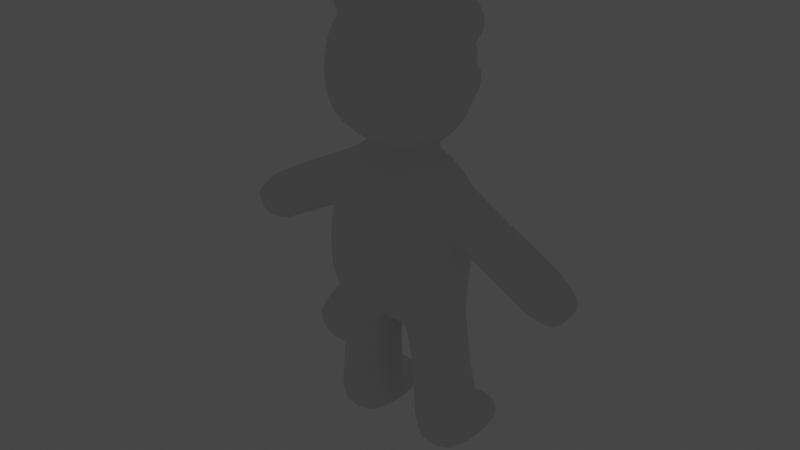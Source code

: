 # Source: bar_ver5.blend  (saved by Blender 3.4.6; exported with 4.5.12 LTS)
import bpy
from mathutils import Matrix  # noqa: F401  (used for matrix-valued properties, if any)

bpy.ops.wm.read_factory_settings(use_empty=True)
scene = bpy.context.scene
scene.name = '씬'

# ---- collections
col_collection = bpy.data.collections.new('Collection'); scene.collection.children.link(col_collection)

# ---- world
world_world = bpy.data.worlds.new('World'); scene.world = world_world
world_world.use_nodes = True; world_world.node_tree.nodes.clear()
_N = world_world.node_tree.nodes; _L = world_world.node_tree.links
n0 = _N.new('ShaderNodeOutputWorld'); n0.name = 'World Output'; n0.location = (300, 300)
n1 = _N.new('ShaderNodeBackground'); n1.name = 'Background'; n1.location = (10, 300)
n1.inputs[0].default_value = (0.05088, 0.05088, 0.05088, 1.0)
n2 = _N.new('ShaderNodeTexSky'); n2.name = '하늘 텍스처'; n2.location = (-190, 271)
_L.new(n1.outputs[0], n0.inputs[0])
n0.is_active_output = True
world_world.color = (0.05088, 0.05088, 0.05088)
world_world.use_sun_shadow = False
world_world.sun_shadow_jitter_overblur = 0.0

# ---- meshes
me_001 = bpy.data.meshes.new('큐브.001')
me_001.from_pydata([(-0.728, -1.018, -1.083), (-0.7173, -0.7742, 0.8688), (-0.7467, 0.7354, -1.041), (-0.7528, 0.6426, 0.8308), (-0.986, -0.9087, 0.1378), (-1.055, -0.09963, 1.222), (-0.9778, 0.6838, 0.07281), (0.0, 0.8258, -1.144), (0.0, 0.8361, 1.126), (0.0, -1.025, -1.303), (0.0, -1.012, 1.139), (0.0, -0.225, -1.54), (0.0, -1.312, 0.01536), (0.0, 1.119, -0.05203), (-1.336, -0.007409, -0.4068), (-0.8279, -0.8817, 2.001), (-0.8545, -0.8393, 3.538), (-0.6857, 0.6718, 1.989), (-0.8319, 0.597, 3.473), (-0.9928, -0.1063, 1.832), (-0.9708, -0.9789, 2.792), (-0.5488, 0.9653, 2.634), (0.0, 0.7916, 1.793), (0.0, 0.8003, 3.752), (0.0, -1.044, 1.853), (0.0, -1.016, 3.756), (0.0, -0.1118, 4.098), (0.0, -1.325, 2.865), (0.0, 1.073, 2.791), (-1.294, -0.08292, 2.762), (-0.5655, 1.208, 2.114), (-0.4693, 1.358, 2.521), (0.0, 1.264, 1.951), (0.0, 1.451, 2.6), (-0.2233, 1.621, 2.623), (-0.2193, 1.603, 2.451), (-0.2263, 1.487, 2.601), (-0.2214, 1.58, 2.354), (0.0, 1.465, 2.596), (0.0, 1.578, 2.328), (0.0, 1.629, 2.645), (0.0, 1.645, 2.407), (-0.3962, -1.38, -0.7375), (-0.4798, -1.157, -1.225), (-0.4053, -1.907, -1.042), (-0.4018, -1.68, -1.561), (0.0, -2.031, -1.018), (0.0, -1.736, -1.682), (0.0, -1.412, -0.4891), (0.0, -1.055, -1.384), (-3.121, -0.3201, -0.7956), (-3.401, -0.3201, -0.3599), (-3.121, 0.1458, -0.7956), (-3.401, 0.1458, -0.3599), (-1.246, -0.296, -4.054), (-1.357, 0.4952, -4.086), (-0.6168, -0.296, -4.11), (-0.5187, 0.4952, -4.16), (-1.166, 0.2393, 0.1852), (-1.289, 0.2938, 0.8193), (-1.172, -0.3773, 0.1847), (-1.271, -0.3864, 0.8547), (-2.507, 0.2235, -0.5392), (-2.881, -0.3978, 0.04175), (-2.881, 0.2235, 0.04175), (-2.507, -0.3978, -0.5392), (-1.193, -0.3947, -2.496), (-1.194, 0.3977, -2.488), (-0.3744, 0.3977, -2.562), (-0.3765, -0.3947, -2.57), (-0.8679, -0.5408, -3.534), (-0.4501, -0.3941, -3.567), (-0.2812, 0.01007, -3.569), (-0.3838, 0.5384, -3.531), (-1.242, 1.043, -3.998), (-0.6133, 1.043, -4.054), (-1.193, 1.031, -3.61), (-0.564, 1.031, -3.666), (-0.5701, 0.7802, 2.678), (-0.5701, 0.7802, 2.972), (-0.5701, 1.074, 2.678), (-0.5701, 1.074, 2.972), (-0.2762, 0.7802, 2.678), (-0.2762, 0.7802, 2.972), (-0.2762, 1.074, 2.678), (-0.2762, 1.074, 2.972), (-1.462, -0.2367, 3.738), (-1.462, 0.08582, 3.738), (-1.07, -0.2367, 4.125), (-1.07, 0.08581, 4.125), (-0.7145, -0.7083, -1.423), (-0.7865, -0.9257, 0.5907), (-1.067, 0.2975, 0.9643), (-0.8027, 0.7815, -0.812), (-0.3515, 0.8102, -1.186), (-0.4944, -0.8724, 1.025), (-0.7477, 0.6419, -1.338), (-1.009, -0.9327, -0.7459), (-1.007, -0.4371, 0.9737), (-0.8235, 0.7506, 0.529), (-0.5009, 0.7473, 1.01), (-0.4641, -1.048, -1.191), (0.0, -0.6372, 1.447), (0.0, 0.4274, 1.36), (-0.7244, -0.1157, 1.432), (0.0, -0.7131, -1.48), (0.0, 0.3738, -1.487), (0.0, -0.228, -1.537), (-0.5599, -1.29, -0.0474), (0.0, -1.296, -0.481), (0.0, -1.231, 0.6246), (-0.5836, 0.9587, -0.05806), (0.0, 1.044, -0.6732), (0.0, 0.9855, 0.5884), (-1.151, 0.3631, 0.1502), (-1.014, -0.5087, 0.1238), (-1.234, -0.03397, -1.321), (-0.9425, -0.5751, 1.885), (-0.9535, -0.9124, 3.24), (-0.938, 0.2442, 3.634), (-0.7004, 0.8101, 2.288), (-0.3952, 0.7758, 1.848), (-0.4979, -0.9782, 3.673), (-0.887, 0.3628, 1.891), (-0.9239, -0.9634, 2.325), (-0.9802, -0.3984, 3.652), (-0.8051, 0.7666, 3.131), (-0.5185, 0.7181, 3.642), (-0.5002, -0.9941, 1.898), (0.0, -0.6159, 4.009), (0.0, 0.3872, 4.001), (-0.5754, -0.08845, 3.947), (0.0, -0.6288, 1.558), (0.0, 0.4782, 1.522), (-0.5722, -0.1001, 1.568), (-0.526, -1.24, 2.837), (0.0, -1.268, 2.324), (0.0, -1.249, 3.361), (-0.295, 1.058, 2.755), (0.0, 1.024, 3.342), (-1.106, 0.4455, 2.743), (-1.246, -0.5545, 2.769), (-1.242, -0.1049, 2.266), (-1.28, -0.07019, 3.215), (-0.6689, 0.8326, 2.0), (-0.5252, 1.16, 2.579), (-0.5067, 1.403, 2.332), (-0.3458, 1.25, 1.997), (-0.2339, 1.401, 2.619), (0.0, 1.212, 2.747), (0.0, 1.015, 1.795), (0.0, 1.523, 2.227), (-0.4451, -1.408, -1.467), (-0.4449, -1.672, -0.8562), (0.0, -1.823, -0.6861), (0.0, -1.364, -1.625), (-3.114, -0.08715, -0.8571), (-3.272, -0.3664, -0.5839), (-3.456, -0.08715, -0.3259), (-3.272, 0.1921, -0.5839), (-2.726, 0.2102, -0.6729), (-3.084, -0.3845, -0.1168), (-1.339, 0.02523, -4.089), (-1.09, -0.3696, -1.619), (-1.492, 0.4939, -3.814), (-0.95, 0.4968, -4.215), (-0.3177, 0.4939, -3.918), (-0.536, 0.02523, -4.16), (-0.5044, -0.3784, -3.92), (-0.9365, -0.3606, -4.121), (-1.295, -0.03017, 1.065), (-1.302, -0.1257, -0.1087), (-1.263, -0.4842, 0.5236), (-1.266, 0.3679, 0.5271), (-3.084, 0.2102, -0.1168), (-2.726, -0.3845, -0.6729), (-2.683, 0.3273, -0.2424), (-2.437, -0.08715, -0.6482), (-2.951, -0.08715, 0.1507), (-2.683, -0.5016, -0.2424), (-1.07, 0.3582, -1.567), (-0.3094, 0.4585, -1.716), (-0.3028, -0.4588, -1.797), (-0.7848, -0.5426, -2.535), (-0.2233, 0.000281, -2.58), (-0.7838, 0.5454, -2.521), (-1.346, 0.0003361, -2.479), (-1.307, -0.3784, -3.849), (-0.8497, 0.6717, -3.372), (-1.342, 0.5381, -3.447), (-1.452, 0.01007, -3.465), (-1.285, -0.3941, -3.493), (-1.286, 1.07, -3.794), (-0.933, 1.078, -4.066), (-0.5195, 1.07, -3.862), (-0.8728, 1.063, -3.59), (-1.28, 0.8571, -3.559), (-1.337, 0.8626, -4.059), (-0.4644, 0.8571, -3.631), (-0.5341, 0.8626, -4.13), (-0.6023, 0.9271, 2.646), (-0.6023, 0.7479, 2.825), (-0.6023, 0.9271, 3.005), (-0.6023, 1.106, 2.825), (-0.4231, 1.106, 2.646), (-0.4231, 1.106, 3.005), (-0.2439, 1.106, 2.825), (-0.2439, 0.9271, 2.646), (-0.2439, 0.9271, 3.005), (-0.2439, 0.7479, 2.825), (-0.4231, 0.7479, 2.646), (-0.4231, 0.7479, 3.005), (-1.311, -0.272, 3.5), (-1.547, -0.07544, 3.739), (-1.311, 0.1212, 3.5), (-1.308, 0.1212, 3.975), (-0.8337, 0.1212, 3.972), (-1.07, -0.07544, 4.211), (-0.8337, -0.272, 3.972), (-1.341, -0.2553, 3.968), (-1.071, 0.5697, 0.565), (-0.481, -1.147, 0.6096), (-0.4803, -0.4091, 1.447), (-0.4508, 0.3649, 1.35), (-0.2709, -0.5568, -1.667), (-0.3151, 0.5629, -1.467), (-0.4196, -1.254, -0.7202), (-0.5033, 0.9914, -0.6984), (-0.5041, 0.8404, 0.5737), (-1.073, 0.3026, -1.253), (-1.059, -0.3599, -1.373), (-1.049, -0.5734, 0.5594), (-1.138, 0.1592, 3.308), (-0.5099, -1.175, 3.31), (-0.6712, -0.3206, 3.84), (-0.6249, 0.1659, 3.834), (-0.4764, -0.5183, 1.551), (-0.5054, 0.2725, 1.524), (-0.5141, -1.193, 2.327), (-0.4001, 0.9906, 3.229), (-1.037, 0.4291, 2.296), (-1.165, -0.5814, 2.288), (-1.199, -0.3162, 3.333), (-0.6831, 1.007, 2.31), (-0.2756, 1.212, 2.711), (-0.402, 1.01, 1.853), (-0.219, 1.494, 2.322), (-3.315, -0.08715, -0.6091), (-2.891, -0.4855, -0.3867), (-3.153, -0.08715, -0.01361), (-1.248, -0.01456, -1.588), (-0.7372, 0.5751, -1.614), (-0.07644, -0.1045, -1.761), (-0.7269, -0.6036, -1.65), (-0.9487, 0.01962, -4.209), (-2.891, 0.3112, -0.3867), (-2.661, -0.08715, -0.7789), (-1.481, 0.01437, -3.829), (-1.458, 0.8603, -3.8), (-0.3311, 0.01437, -3.931), (-0.9065, -0.5199, -3.892), (-0.9024, 1.139, -3.819), (-0.8602, 0.8688, -3.499), (-0.3502, 0.8603, -3.898), (-0.9472, 0.8683, -4.185), (-0.6699, 0.9271, 2.825), (-0.4231, 1.174, 2.825), (-0.1764, 0.9271, 2.825), (-0.4231, 0.6804, 2.825), (-0.4231, 0.9271, 2.579), (-0.4231, 0.9271, 3.072), (-1.401, -0.07544, 3.411), (-1.072, 0.1953, 3.736), (-0.7437, -0.07544, 4.061), (-1.072, -0.3462, 3.736), (-1.397, -0.07544, 4.065), (-2.296, 0.2235, 0.3489), (-1.927, -0.3978, -0.2321), (-1.927, 0.2235, -0.2321), (-2.296, -0.3978, 0.3489), (-1.857, -0.08715, -0.3411), (-2.111, 0.3274, 0.05879), (-2.403, -0.08715, 0.4586), (-2.111, -0.5017, 0.05879), (-2.164, 0.2235, 0.4156), (-2.033, 0.2235, 0.4826), (-1.677, -0.3978, -0.07898), (-1.801, -0.3978, -0.1559), (-1.801, 0.2235, -0.1558), (-1.677, 0.2235, -0.07875), (-2.168, -0.3978, 0.4215), (-2.043, -0.3978, 0.4952), (-1.598, -0.08715, -0.2039), (-1.727, -0.08715, -0.2724), (-1.852, 0.3281, 0.1992), (-1.981, 0.3277, 0.1288), (-2.276, -0.09063, 0.532), (-2.148, -0.09441, 0.6026), (-1.981, -0.502, 0.1286), (-1.853, -0.5024, 0.1987), (-1.152, -0.06632, 1.159), (-1.142, -0.3898, 0.8906), (-1.134, -0.5304, 0.556), (-1.09, -0.4454, 0.1531), (-1.333, -0.06306, -0.2634), (-1.159, 0.304, 0.1647), (-1.165, 0.473, 0.5444), (-1.161, 0.2993, 0.9062), (-2.626, 0.2167, -0.6073), (-2.991, -0.391, -0.03893), (-2.991, 0.2167, -0.03893), (-2.626, -0.391, -0.6073), (-2.796, -0.4934, -0.3158), (-3.061, -0.08715, 0.0671), (-2.796, 0.3191, -0.3158), (-2.558, -0.08715, -0.7147), (-1.208, -0.3948, -2.658), (-1.214, 0.408, -2.646), (-0.3788, 0.408, -2.721), (-0.3866, -0.3948, -2.732), (-0.7973, -0.5426, -2.697), (-0.2313, 0.001147, -2.74), (-0.7948, 0.5546, -2.67), (-1.363, 0.00119, -2.639), (-1.181, -0.3927, -2.382), (-1.176, 0.3966, -2.376), (-0.3654, 0.3936, -2.453), (-0.3689, -0.393, -2.457), (-1.333, 0.0002774, -2.365), (-0.7751, 0.5414, -2.409), (-0.2121, -0.0004725, -2.47), (-0.7766, -0.5401, -2.418), (-0.03972, -0.1638, -1.653), (-0.3122, 0.5086, -1.596), (-0.7423, 0.6072, -1.481), (-1.072, 0.3315, -1.416), (-1.241, -0.02388, -1.46), (-1.075, -0.3649, -1.501), (-0.721, -0.6539, -1.541), (-0.2875, -0.5059, -1.735), (-1.324, 0.5008, -3.352), (-1.356, 0.5856, -3.522), (-0.3839, 0.5008, -3.435), (-0.385, 0.5859, -3.608), (-0.4396, -0.3955, -3.46), (-0.4615, -0.3914, -3.654), (-1.291, -0.3914, -3.581), (-1.276, -0.3955, -3.386), (-1.441, 0.008896, -3.359), (-1.46, 0.01109, -3.554), (-0.8432, 0.6347, -3.29), (-0.8539, 0.7183, -3.424), (-0.2724, 0.008889, -3.462), (-0.2913, 0.01109, -3.657), (-0.8581, -0.5428, -3.427), (-0.8768, -0.5372, -3.622)], [], [(220, 92, 3, 99), (114, 220, 99, 6), (12, 110, 221, 108), (110, 10, 95, 221), (221, 95, 1, 91), (108, 221, 91, 4), (104, 5, 98, 222), (222, 98, 1, 95), (102, 222, 95, 10), (8, 100, 223, 103), (100, 3, 92, 223), (223, 92, 5, 104), (107, 11, 105, 224), (224, 105, 9, 101), (90, 224, 101, 0), (2, 94, 225, 96), (94, 7, 106, 225), (225, 106, 11, 107), (109, 12, 108, 226), (226, 108, 4, 97), (101, 226, 97, 0), (2, 93, 227, 94), (93, 6, 111, 227), (227, 111, 13, 112), (94, 227, 112, 7), (6, 99, 228, 111), (99, 3, 100, 228), (228, 100, 8, 113), (111, 228, 113, 13), (116, 14, 114, 229), (229, 114, 6, 93), (96, 229, 93, 2), (0, 97, 230, 90), (97, 4, 115, 230), (230, 115, 14, 116), (4, 91, 231, 115), (91, 1, 98, 231), (29, 143, 232, 140), (232, 119, 18, 126), (140, 232, 126, 21), (27, 137, 233, 135), (137, 25, 122, 233), (233, 122, 16, 118), (135, 233, 118, 20), (26, 131, 234, 129), (34, 36, 38, 40), (234, 125, 16, 122), (129, 234, 122, 25), (23, 127, 235, 130), (127, 18, 119, 235), (130, 235, 131, 26), (19, 134, 236, 117), (236, 132, 24, 128), (117, 236, 128, 15), (17, 121, 237, 123), (121, 22, 133, 237), (123, 237, 134, 19), (24, 136, 238, 128), (136, 27, 135, 238), (238, 135, 20, 124), (128, 238, 124, 15), (21, 126, 239, 138), (126, 18, 127, 239), (239, 127, 23, 139), (138, 239, 139, 28), (19, 142, 240, 123), (142, 29, 140, 240), (240, 140, 21, 120), (123, 240, 120, 17), (15, 124, 241, 117), (124, 20, 141, 241), (241, 141, 29, 142), (117, 241, 142, 19), (20, 118, 242, 141), (118, 16, 125, 242), (141, 242, 143, 29), (243, 145, 31, 146), (144, 243, 146, 30), (33, 148, 244, 149), (148, 31, 145, 244), (30, 147, 245, 144), (147, 32, 150, 245), (30, 146, 246, 147), (146, 31, 148, 246), (147, 246, 151, 32), (41, 39, 37, 35), (38, 36, 148, 33), (152, 153, 42, 43), (46, 44, 45, 47), (42, 153, 154, 48), (154, 153, 44, 46), (49, 155, 152, 43), (152, 155, 47, 45), (50, 157, 247, 156), (157, 51, 158, 247), (247, 158, 53, 159), (156, 247, 159, 52), (305, 114, 14, 304), (306, 220, 114, 305), (311, 312, 248, 175), (312, 309, 161, 248), (248, 161, 51, 157), (175, 248, 157, 50), (304, 14, 115, 303), (300, 5, 92, 307), (310, 174, 249, 313), (174, 53, 158, 249), (249, 158, 51, 161), (313, 249, 161, 309), (324, 163, 250, 328), (328, 250, 180, 325), (325, 180, 251, 329), (329, 251, 181, 326), (326, 181, 252, 330), (330, 252, 182, 327), (327, 182, 253, 331), (331, 253, 163, 324), (55, 165, 254, 162), (165, 57, 167, 254), (254, 167, 56, 169), (162, 254, 169, 54), (301, 98, 5, 300), (302, 231, 98, 301), (170, 297, 291, 61), (62, 176, 281, 278), (289, 58, 171, 292), (277, 280, 293, 287), (303, 115, 231, 302), (62, 278, 280, 177), (294, 285, 59, 173), (176, 64, 276, 281), (279, 283, 298, 290), (52, 159, 255, 160), (159, 53, 174, 255), (314, 310, 64, 176), (308, 314, 176, 62), (52, 160, 256, 156), (308, 62, 177, 315), (315, 177, 65, 311), (156, 256, 175, 50), (277, 283, 179, 65), (287, 298, 283, 277), (283, 279, 63, 179), (278, 281, 295, 288), (282, 178, 63, 279), (177, 280, 277, 65), (347, 316, 323, 348), (319, 69, 183, 320), (320, 183, 66, 316), (260, 355, 346, 187), (318, 68, 184, 321), (321, 184, 69, 319), (166, 343, 353, 259), (317, 67, 185, 322), (322, 185, 68, 318), (341, 351, 262, 196), (316, 66, 186, 323), (323, 186, 67, 317), (54, 187, 257, 162), (354, 320, 316, 347), (348, 323, 317, 340), (162, 257, 164, 55), (55, 164, 258, 197), (340, 317, 322, 350), (258, 196, 76, 192), (197, 258, 192, 74), (57, 166, 259, 167), (351, 343, 198, 262), (352, 321, 319, 344), (167, 259, 168, 56), (56, 168, 260, 169), (344, 319, 320, 354), (187, 346, 349, 257), (169, 260, 187, 54), (74, 192, 261, 193), (192, 76, 195, 261), (261, 195, 77, 194), (193, 261, 194, 75), (343, 166, 263, 198), (342, 318, 321, 352), (262, 198, 77, 195), (196, 262, 195, 76), (350, 322, 318, 342), (166, 57, 199, 263), (263, 199, 75, 194), (198, 263, 194, 77), (57, 165, 264, 199), (165, 55, 197, 264), (264, 197, 74, 193), (199, 264, 193, 75), (78, 201, 265, 200), (201, 79, 202, 265), (265, 202, 81, 203), (200, 265, 203, 80), (80, 203, 266, 204), (203, 81, 205, 266), (266, 205, 85, 206), (204, 266, 206, 84), (84, 206, 267, 207), (206, 85, 208, 267), (267, 208, 83, 209), (207, 267, 209, 82), (82, 209, 268, 210), (209, 83, 211, 268), (268, 211, 79, 201), (210, 268, 201, 78), (80, 204, 269, 200), (204, 84, 207, 269), (269, 207, 82, 210), (200, 269, 210, 78), (85, 205, 270, 208), (205, 81, 202, 270), (270, 202, 79, 211), (208, 270, 211, 83), (212, 86, 213, 271), (271, 213, 87, 214), (214, 87, 215, 272), (272, 215, 89, 216), (216, 89, 217, 273), (273, 217, 88, 218), (218, 88, 219, 274), (274, 219, 86, 212), (89, 215, 275, 217), (215, 87, 213, 275), (275, 213, 86, 219), (217, 275, 219, 88), (35, 37, 36, 34), (41, 35, 34, 40), (45, 44, 153, 152), (332, 333, 225, 107), (333, 334, 96, 225), (334, 335, 229, 96), (335, 336, 116, 229), (336, 337, 230, 116), (337, 338, 90, 230), (338, 339, 224, 90), (339, 332, 107, 224), (132, 236, 222, 102), (236, 134, 104, 222), (134, 237, 223, 104), (237, 133, 103, 223), (214, 272, 119, 232), (272, 216, 235, 119), (216, 273, 131, 235), (273, 218, 234, 131), (218, 274, 125, 234), (274, 212, 242, 125), (212, 271, 143, 242), (271, 214, 232, 143), (149, 244, 138, 28), (244, 145, 21, 138), (145, 243, 120, 21), (243, 144, 17, 120), (144, 245, 121, 17), (245, 150, 22, 121), (36, 37, 246, 148), (37, 39, 151, 246), (49, 43, 101, 9), (43, 42, 226, 101), (42, 48, 109, 226), (289, 294, 173, 58), (292, 171, 60, 286), (59, 285, 297, 170), (288, 293, 280, 278), (284, 295, 281, 276), (172, 61, 291, 299), (290, 296, 282, 279), (60, 172, 299, 286), (276, 64, 178, 282), (289, 292, 293, 288), (292, 286, 287, 293), (285, 294, 295, 284), (294, 289, 288, 295), (297, 285, 284, 296), (291, 297, 296, 290), (299, 291, 290, 298), (286, 299, 298, 287), (276, 282, 296, 284), (307, 92, 220, 306), (59, 307, 306, 173), (60, 303, 302, 172), (172, 302, 301, 61), (61, 301, 300, 170), (170, 300, 307, 59), (171, 304, 303, 60), (173, 306, 305, 58), (58, 305, 304, 171), (256, 315, 311, 175), (160, 308, 315, 256), (160, 255, 314, 308), (255, 174, 310, 314), (178, 313, 309, 63), (64, 310, 313, 178), (179, 63, 309, 312), (65, 179, 312, 311), (354, 347, 191, 70), (257, 349, 341, 164), (168, 345, 355, 260), (259, 353, 345, 168), (183, 331, 324, 66), (69, 327, 331, 183), (184, 330, 327, 69), (68, 326, 330, 184), (185, 329, 326, 68), (67, 325, 329, 185), (186, 328, 325, 67), (66, 324, 328, 186), (182, 252, 332, 339), (253, 182, 339, 338), (163, 253, 338, 337), (250, 163, 337, 336), (180, 250, 336, 335), (251, 180, 335, 334), (181, 251, 334, 333), (252, 181, 333, 332), (191, 190, 349, 346), (190, 189, 341, 349), (189, 188, 351, 341), (188, 73, 343, 351), (73, 72, 353, 343), (72, 71, 345, 353), (71, 70, 355, 345), (70, 191, 346, 355), (164, 341, 196, 258), (344, 354, 70, 71), (352, 344, 71, 72), (342, 352, 72, 73), (350, 342, 73, 188), (340, 350, 188, 189), (348, 340, 189, 190), (347, 348, 190, 191)])
me_001.polygons.foreach_set('use_smooth', [True] * 331)
_uv = me_001.uv_layers.new(name='UV 맵')
_uv.uv.foreach_set('vector', [0.5625, 0.1875, 0.625, 0.1875, 0.625, 0.25, 0.5625, 0.25, 0.5, 0.1875, 0.5625, 0.1875, 0.5625, 0.25, 0.5, 0.25, 0.5, 0.875, 0.5625, 0.875, 0.5625, 0.9375, 0.5, 0.9375, 0.5625, 0.875, 0.625, 0.875, 0.625, 0.9375, 0.5625, 0.9375, 0.5625, 0.9375, 0.625, 0.9375, 0.625, 1.0, 0.5625, 1.0, 0.5, 0.9375, 0.5625, 0.9375, 0.5625, 1.0, 0.5, 1.0, 0.8125, 0.625, 0.875, 0.625, 0.875, 0.6875, 0.8125, 0.6875, 0.8125, 0.6875, 0.875, 0.6875, 0.875, 0.75, 0.8125, 0.75, 0.75, 0.6875, 0.8125, 0.6875, 0.8125, 0.75, 0.75, 0.75, 0.75, 0.5, 0.8125, 0.5, 0.8125, 0.5625, 0.75, 0.5625, 0.8125, 0.5, 0.875, 0.5, 0.875, 0.5625, 0.8125, 0.5625, 0.8125, 0.5625, 0.875, 0.5625, 0.875, 0.625, 0.8125, 0.625, 0.2234, 0.6247, 0.25, 0.625, 0.25, 0.6875, 0.2236, 0.6889, 0.2236, 0.6889, 0.25, 0.6875, 0.25, 0.75, 0.2253, 0.7522, 0.1782, 0.6928, 0.2236, 0.6889, 0.2253, 0.7522, 0.1847, 0.7583, 0.1847, 0.4921, 0.2253, 0.498, 0.2236, 0.5608, 0.1782, 0.5559, 0.2253, 0.498, 0.25, 0.5, 0.25, 0.5625, 0.2236, 0.5608, 0.2236, 0.5608, 0.25, 0.5625, 0.25, 0.625, 0.2234, 0.6247, 0.4494, 0.875, 0.5, 0.875, 0.5, 0.9375, 0.4409, 0.9196, 0.4409, 0.9196, 0.5, 0.9375, 0.5, 1.0, 0.4214, 0.9687, 0.3797, 0.8984, 0.4409, 0.9196, 0.4214, 0.9687, 0.393, 0.9351, 0.393, 0.3149, 0.4214, 0.2813, 0.4375, 0.3343, 0.3797, 0.3516, 0.4214, 0.2813, 0.5, 0.25, 0.5, 0.3125, 0.4375, 0.3343, 0.4375, 0.3343, 0.5, 0.3125, 0.5, 0.375, 0.4375, 0.375, 0.3797, 0.3516, 0.4375, 0.3343, 0.4375, 0.375, 0.375, 0.375, 0.5, 0.25, 0.5625, 0.25, 0.5625, 0.3125, 0.5, 0.3125, 0.5625, 0.25, 0.625, 0.25, 0.625, 0.3125, 0.5625, 0.3125, 0.5625, 0.3125, 0.625, 0.3125, 0.625, 0.375, 0.5625, 0.375, 0.5, 0.3125, 0.5625, 0.3125, 0.5625, 0.375, 0.5, 0.375, 0.4039, 0.1256, 0.5, 0.125, 0.5, 0.1875, 0.3945, 0.2035, 0.3945, 0.2035, 0.5, 0.1875, 0.5, 0.25, 0.4214, 0.2813, 0.3363, 0.2223, 0.3945, 0.2035, 0.4214, 0.2813, 0.393, 0.3149, 0.3547, -0.04219, 0.4043, -0.01943, 0.3915, 0.04776, 0.3289, 0.03149, 0.4043, -0.01943, 0.5, 0.0, 0.5, 0.0625, 0.3915, 0.04776, 0.3915, 0.04776, 0.5, 0.0625, 0.5, 0.125, 0.4039, 0.1256, 0.5, 0.0, 0.5625, 0.0, 0.5625, 0.0625, 0.5, 0.0625, 0.5625, 0.0, 0.625, 0.0, 0.625, 0.0625, 0.5625, 0.0625, 0.5, 0.125, 0.5729, 0.125, 0.5768, 0.1765, 0.5, 0.194, 0.5768, 0.1765, 0.625, 0.1875, 0.625, 0.25, 0.5625, 0.2513, 0.5, 0.194, 0.5768, 0.1765, 0.5625, 0.2513, 0.5, 0.2634, 0.5, 0.875, 0.5625, 0.875, 0.5625, 0.9375, 0.5, 0.9375, 0.5625, 0.875, 0.625, 0.875, 0.625, 0.9375, 0.5625, 0.9375, 0.5625, 0.9375, 0.625, 0.9375, 0.625, 1.0, 0.5625, 1.0, 0.5, 0.9375, 0.5625, 0.9375, 0.5625, 1.0, 0.5, 1.0, 0.75, 0.625, 0.8202, 0.625, 0.8346, 0.6553, 0.75, 0.6875, 0.125, 0.75, 0.125, 0.5, 0.25, 0.5, 0.25, 0.75, 0.8346, 0.6553, 0.875, 0.6655, 0.875, 0.75, 0.8125, 0.75, 0.75, 0.6875, 0.8346, 0.6553, 0.8125, 0.75, 0.75, 0.75, 0.75, 0.5, 0.8125, 0.5, 0.8241, 0.5734, 0.75, 0.5625, 0.8125, 0.5, 0.875, 0.5, 0.875, 0.5625, 0.8241, 0.5734, 0.75, 0.5625, 0.8241, 0.5734, 0.8202, 0.625, 0.75, 0.625, 0.125, 0.625, 0.1875, 0.625, 0.1875, 0.6875, 0.125, 0.6875, 0.1875, 0.6875, 0.25, 0.6875, 0.25, 0.75, 0.1875, 0.75, 0.125, 0.6875, 0.1875, 0.6875, 0.1875, 0.75, 0.125, 0.75, 0.125, 0.5, 0.1875, 0.5, 0.1875, 0.5625, 0.125, 0.5625, 0.1875, 0.5, 0.25, 0.5, 0.25, 0.5625, 0.1875, 0.5625, 0.125, 0.5625, 0.1875, 0.5625, 0.1875, 0.625, 0.125, 0.625, 0.375, 0.875, 0.4375, 0.875, 0.4375, 0.9375, 0.375, 0.9375, 0.4375, 0.875, 0.5, 0.875, 0.5, 0.9375, 0.4375, 0.9375, 0.4375, 0.9375, 0.5, 0.9375, 0.5, 1.0, 0.4375, 1.0, 0.375, 0.9375, 0.4375, 0.9375, 0.4375, 1.0, 0.375, 1.0, 0.5, 0.2634, 0.5625, 0.2513, 0.5625, 0.3125, 0.5, 0.3125, 0.5625, 0.2513, 0.625, 0.25, 0.625, 0.3125, 0.5625, 0.3125, 0.5625, 0.3125, 0.625, 0.3125, 0.625, 0.375, 0.5625, 0.375, 0.5, 0.3125, 0.5625, 0.3125, 0.5625, 0.375, 0.5, 0.375, 0.375, 0.125, 0.4375, 0.125, 0.4375, 0.194, 0.375, 0.1875, 0.4375, 0.125, 0.5, 0.125, 0.5, 0.194, 0.4375, 0.194, 0.4375, 0.194, 0.5, 0.194, 0.5, 0.2634, 0.4375, 0.2513, 0.375, 0.1875, 0.4375, 0.194, 0.4375, 0.2513, 0.375, 0.25, 0.375, 0.0, 0.4375, 0.0, 0.4375, 0.0625, 0.375, 0.0625, 0.4375, 0.0, 0.5, 0.0, 0.5, 0.0625, 0.4375, 0.0625, 0.4375, 0.0625, 0.5, 0.0625, 0.5, 0.125, 0.4375, 0.125, 0.375, 0.0625, 0.4375, 0.0625, 0.4375, 0.125, 0.375, 0.125, 0.5, 0.0, 0.5625, 0.0, 0.58, 0.08267, 0.5, 0.0625, 0.5625, 0.0, 0.625, 0.0, 0.625, 0.0845, 0.58, 0.08267, 0.5, 0.0625, 0.58, 0.08267, 0.5729, 0.125, 0.5, 0.125, 0.5, 0.1233, 0.625, 0.125, 0.625, 0.2081, 0.5334, 0.2261, 0.375, 0.125, 0.5, 0.1233, 0.5334, 0.2261, 0.375, 0.25, 0.75, 0.5419, 0.8125, 0.5419, 0.8125, 0.625, 0.75, 0.625, 0.8125, 0.5419, 0.875, 0.5419, 0.875, 0.625, 0.8125, 0.625, 0.125, 0.5, 0.1875, 0.5, 0.1875, 0.5562, 0.125, 0.625, 0.1875, 0.5, 0.25, 0.5, 0.25, 0.5562, 0.1875, 0.5562, 0.375, 0.25, 0.5334, 0.2261, 0.5416, 0.3097, 0.375, 0.3125, 0.5334, 0.2261, 0.625, 0.2081, 0.6555, 0.3069, 0.5416, 0.3097, 0.375, 0.3125, 0.5416, 0.3097, 0.5415, 0.3746, 0.375, 0.375, 0.75, 0.75, 0.75, 0.5, 0.875, 0.5, 0.875, 0.75, 0.25, 0.5, 0.125, 0.5, 0.8125, 0.5419, 0.75, 0.5419, 0.375, 0.625, 0.625, 0.625, 0.625, 0.75, 0.375, 0.75, 0.625, 0.875, 0.625, 1.0, 0.375, 1.0, 0.375, 0.875, 0.375, 0.5, 0.375, 0.625, 0.25, 0.625, 0.25, 0.5, 0.25, 0.625, 0.375, 0.625, 0.375, 0.75, 0.25, 0.75, 0.5, 0.0, 0.5, 0.125, 0.375, 0.125, 0.375, 0.0, 0.375, 0.125, 0.5, 0.125, 0.5, 0.25, 0.375, 0.25, 0.375, 0.0, 0.5, 0.0, 0.5, 0.1221, 0.375, 0.125, 0.5, 0.0, 0.625, 0.0, 0.625, 0.125, 0.5, 0.1221, 0.5, 0.1221, 0.625, 0.125, 0.625, 0.25, 0.5, 0.2215, 0.375, 0.125, 0.5, 0.1221, 0.5, 0.2215, 0.375, 0.25, 0.3795, 0.3382, 0.5, 0.1875, 0.5, 0.125, 0.3825, 0.3661, 0.5324, 0.2809, 0.5625, 0.1875, 0.5, 0.1875, 0.4397, 0.2779, 0.375, 0.9666, 0.5, 0.9639, 0.5, 0.9771, 0.375, 0.9776, 0.5, 0.9639, 0.625, 0.9666, 0.625, 0.9776, 0.5, 0.9771, 0.5, 0.9771, 0.625, 0.9776, 0.625, 1.0, 0.5, 1.0, 0.375, 0.9776, 0.5, 0.9771, 0.5, 1.0, 0.375, 1.0, 0.3825, 0.3661, 0.5, 0.125, 0.5, 0.0625, 0.3795, 0.394, 0.7984, 0.625, 0.875, 0.625, 0.875, 0.5625, 0.8147, 0.5324, 0.8416, 0.5, 0.8526, 0.5, 0.8521, 0.625, 0.8389, 0.625, 0.8526, 0.5, 0.875, 0.5, 0.875, 0.625, 0.8521, 0.625, 0.8521, 0.625, 0.875, 0.625, 0.875, 0.75, 0.8526, 0.75, 0.8389, 0.625, 0.8521, 0.625, 0.8526, 0.75, 0.8416, 0.75, 0.505, 0.0, 0.4864, 0.02125, 0.4924, 0.1253, 0.5109, 0.125, 0.5109, 0.125, 0.4924, 0.1253, 0.4882, 0.2502, 0.5115, 0.2541, 0.5115, 0.2541, 0.4882, 0.2502, 0.4242, 0.3876, 0.5115, 0.375, 0.5115, 0.375, 0.4242, 0.3876, 0.4124, 0.5271, 0.5115, 0.5, 0.5115, 0.5, 0.4124, 0.5271, 0.4131, 0.6248, 0.5117, 0.625, 0.5117, 0.625, 0.4131, 0.6248, 0.4124, 0.7228, 0.5115, 0.75, 0.5115, 0.75, 0.4124, 0.7228, 0.4247, 0.6499, 0.5109, 0.875, 0.5109, 0.875, 0.4247, 0.6499, 0.4864, 0.5763, 0.505, 1.0, 0.125, 0.5, 0.2457, 0.5382, 0.2464, 0.6293, 0.125, 0.625, 0.2457, 0.5382, 0.3408, 0.5417, 0.3436, 0.6302, 0.2464, 0.6293, 0.2464, 0.6293, 0.3436, 0.6302, 0.375, 0.75, 0.25, 0.75, 0.125, 0.625, 0.2464, 0.6293, 0.25, 0.75, 0.125, 0.75, 0.8147, 0.7176, 0.875, 0.6875, 0.875, 0.625, 0.7984, 0.625, 0.5324, 0.4513, 0.5625, 0.0625, 0.625, 0.0625, 0.625, 0.4543, 0.7161, 0.625, 0.7619, 0.625, 0.7749, 0.75, 0.75, 0.75, 0.375, 0.2948, 0.5, 0.2997, 0.5, 0.3222, 0.375, 0.3201, 0.2257, 0.5, 0.25, 0.5, 0.2562, 0.625, 0.2286, 0.625, 0.1951, 0.75, 0.1976, 0.625, 0.215, 0.625, 0.2126, 0.75, 0.4397, 0.4543, 0.5, 0.0625, 0.5625, 0.0625, 0.5324, 0.4513, 0.1698, 0.5, 0.1951, 0.5, 0.1976, 0.625, 0.1747, 0.625, 0.5, 0.3542, 0.625, 0.3503, 0.625, 0.375, 0.5, 0.3812, 0.5, 0.2997, 0.625, 0.2948, 0.625, 0.3202, 0.5, 0.3222, 0.625, 0.9298, 0.5, 0.9278, 0.5, 0.9098, 0.625, 0.9127, 0.375, 0.25, 0.5, 0.2215, 0.5, 0.27, 0.375, 0.2724, 0.5, 0.2215, 0.625, 0.25, 0.625, 0.2724, 0.5, 0.27, 0.5, 0.2846, 0.625, 0.2834, 0.625, 0.2948, 0.5, 0.2997, 0.375, 0.2834, 0.5, 0.2846, 0.5, 0.2997, 0.375, 0.2948, 0.125, 0.5, 0.1474, 0.5, 0.1479, 0.625, 0.125, 0.625, 0.1584, 0.5, 0.1698, 0.5, 0.1747, 0.625, 0.1611, 0.625, 0.1611, 0.625, 0.1747, 0.625, 0.1698, 0.75, 0.1584, 0.75, 0.125, 0.625, 0.1479, 0.625, 0.1474, 0.75, 0.125, 0.75, 0.375, 0.9299, 0.5, 0.9278, 0.5, 0.9503, 0.375, 0.9552, 0.375, 0.9124, 0.5, 0.9098, 0.5, 0.9278, 0.375, 0.9299, 0.5, 0.9278, 0.625, 0.9298, 0.625, 0.9552, 0.5, 0.9503, 0.375, 0.3201, 0.5, 0.3222, 0.5, 0.3402, 0.375, 0.3376, 0.8034, 0.625, 0.8253, 0.625, 0.8302, 0.75, 0.8048, 0.75, 0.1747, 0.625, 0.1976, 0.625, 0.1951, 0.75, 0.1698, 0.75, 0.428, 0.0, 0.4838, 0.0, 0.4892, 0.1249, 0.4333, 0.1242, 0.4898, 0.75, 0.5018, 0.75, 0.5012, 0.875, 0.4893, 0.875, 0.4893, 0.875, 0.5012, 0.875, 0.4949, 1.0, 0.4838, 1.0, 0.398, 0.875, 0.4185, 0.875, 0.4142, 1.0, 0.3974, 1.0, 0.4896, 0.5, 0.5018, 0.5, 0.5018, 0.625, 0.4898, 0.6251, 0.4898, 0.6251, 0.5018, 0.625, 0.5018, 0.75, 0.4898, 0.75, 0.3934, 0.5373, 0.4182, 0.4896, 0.4179, 0.6267, 0.3945, 0.6293, 0.4896, 0.25, 0.5018, 0.25, 0.502, 0.375, 0.4904, 0.375, 0.4904, 0.375, 0.502, 0.375, 0.5018, 0.5, 0.4896, 0.5, 0.4183, 0.2537, 0.4272, 0.375, 0.4186, 0.375, 0.4129, 0.2909, 0.4838, 0.0, 0.4949, 0.0, 0.5012, 0.125, 0.4892, 0.1249, 0.4892, 0.1249, 0.5012, 0.125, 0.5018, 0.25, 0.4896, 0.25, 0.375, 0.0, 0.3974, 0.0, 0.3979, 0.1215, 0.375, 0.125, 0.4334, 0.875, 0.4893, 0.875, 0.4838, 1.0, 0.428, 1.0, 0.4333, 0.1242, 0.4892, 0.1249, 0.4896, 0.25, 0.4325, 0.25, 0.375, 0.125, 0.3979, 0.1215, 0.3977, 0.2161, 0.375, 0.25, 0.375, 0.25, 0.3977, 0.2161, 0.3966, 0.255, 0.375, 0.25, 0.4325, 0.25, 0.4896, 0.25, 0.4904, 0.375, 0.4394, 0.375, 0.3966, 0.255, 0.4129, 0.2909, 0.4086, 0.3125, 0.396, 0.2918, 0.375, 0.25, 0.3966, 0.255, 0.396, 0.2918, 0.375, 0.25, 0.3408, 0.5417, 0.3934, 0.5373, 0.3945, 0.6293, 0.3436, 0.6302, 0.4272, 0.375, 0.4177, 0.4966, 0.4129, 0.4591, 0.4186, 0.375, 0.4338, 0.6258, 0.4898, 0.6251, 0.4898, 0.75, 0.4339, 0.75, 0.3436, 0.6302, 0.3945, 0.6293, 0.3974, 0.75, 0.375, 0.75, 0.375, 0.75, 0.3974, 0.75, 0.398, 0.875, 0.375, 0.875, 0.4339, 0.75, 0.4898, 0.75, 0.4893, 0.875, 0.4334, 0.875, 0.3974, 0.0, 0.4142, 0.0, 0.4184, 0.1235, 0.3979, 0.1215, 0.375, 0.875, 0.398, 0.875, 0.3974, 1.0, 0.375, 1.0, 0.375, 0.25, 0.396, 0.2918, 0.3962, 0.375, 0.375, 0.375, 0.396, 0.2918, 0.4086, 0.3125, 0.411, 0.375, 0.3962, 0.375, 0.3962, 0.375, 0.411, 0.375, 0.4086, 0.4375, 0.3952, 0.4582, 0.375, 0.375, 0.3962, 0.375, 0.3952, 0.4582, 0.375, 0.5, 0.4177, 0.4966, 0.3934, 0.5373, 0.393, 0.4959, 0.4129, 0.4591, 0.4325, 0.5, 0.4896, 0.5, 0.4898, 0.6251, 0.4338, 0.6258, 0.4186, 0.375, 0.4129, 0.4591, 0.4086, 0.4375, 0.411, 0.375, 0.4129, 0.2909, 0.4186, 0.375, 0.411, 0.375, 0.4086, 0.3125, 0.4394, 0.375, 0.4904, 0.375, 0.4896, 0.5, 0.4325, 0.5, 0.3934, 0.5373, 0.3408, 0.5417, 0.3436, 0.5043, 0.393, 0.4959, 0.393, 0.4959, 0.3436, 0.5043, 0.375, 0.5, 0.3952, 0.4582, 0.4129, 0.4591, 0.393, 0.4959, 0.3952, 0.4582, 0.4086, 0.4375, 0.3408, 0.5417, 0.2457, 0.5382, 0.2464, 0.5043, 0.3436, 0.5043, 0.2457, 0.5382, 0.125, 0.5, 0.125, 0.5, 0.2464, 0.5043, 0.2464, 0.5043, 0.125, 0.5, 0.125, 0.5, 0.25, 0.5, 0.3436, 0.5043, 0.2464, 0.5043, 0.25, 0.5, 0.375, 0.5, 0.375, 0.0, 0.5, 0.0, 0.5, 0.125, 0.375, 0.125, 0.5, 0.0, 0.625, 0.0, 0.625, 0.125, 0.5, 0.125, 0.5, 0.125, 0.625, 0.125, 0.625, 0.25, 0.5, 0.25, 0.375, 0.125, 0.5, 0.125, 0.5, 0.25, 0.375, 0.25, 0.375, 0.25, 0.5, 0.25, 0.5, 0.375, 0.375, 0.375, 0.5, 0.25, 0.625, 0.25, 0.625, 0.375, 0.5, 0.375, 0.5, 0.375, 0.625, 0.375, 0.625, 0.5, 0.5, 0.5, 0.375, 0.375, 0.5, 0.375, 0.5, 0.5, 0.375, 0.5, 0.375, 0.5, 0.5, 0.5, 0.5, 0.625, 0.375, 0.625, 0.5, 0.5, 0.625, 0.5, 0.625, 0.625, 0.5, 0.625, 0.5, 0.625, 0.625, 0.625, 0.625, 0.75, 0.5, 0.75, 0.375, 0.625, 0.5, 0.625, 0.5, 0.75, 0.375, 0.75, 0.375, 0.75, 0.5, 0.75, 0.5, 0.875, 0.375, 0.875, 0.5, 0.75, 0.625, 0.75, 0.625, 0.875, 0.5, 0.875, 0.5, 0.875, 0.625, 0.875, 0.625, 1.0, 0.5, 1.0, 0.375, 0.875, 0.5, 0.875, 0.5, 1.0, 0.375, 1.0, 0.125, 0.5, 0.25, 0.5, 0.25, 0.625, 0.125, 0.625, 0.25, 0.5, 0.375, 0.5, 0.375, 0.625, 0.25, 0.625, 0.25, 0.625, 0.375, 0.625, 0.375, 0.75, 0.25, 0.75, 0.125, 0.625, 0.25, 0.625, 0.25, 0.75, 0.125, 0.75, 0.625, 0.5, 0.75, 0.5, 0.75, 0.625, 0.625, 0.625, 0.75, 0.5, 0.875, 0.5, 0.875, 0.625, 0.75, 0.625, 0.75, 0.625, 0.875, 0.625, 0.875, 0.75, 0.75, 0.75, 0.625, 0.625, 0.75, 0.625, 0.75, 0.75, 0.625, 0.75, 0.5, 0.0, 0.625, 0.0, 0.625, 0.125, 0.5, 0.125, 0.5, 0.125, 0.625, 0.125, 0.625, 0.25, 0.5, 0.25, 0.5, 0.25, 0.625, 0.25, 0.625, 0.375, 0.5, 0.375, 0.5, 0.375, 0.625, 0.375, 0.625, 0.5, 0.5, 0.5, 0.5, 0.5, 0.625, 0.5, 0.625, 0.625, 0.5, 0.625, 0.5, 0.625, 0.625, 0.625, 0.625, 0.75, 0.5, 0.75, 0.5, 0.75, 0.625, 0.75, 0.625, 0.875, 0.5, 0.875, 0.5, 0.875, 0.625, 0.875, 0.625, 1.0, 0.5, 1.0, 0.625, 0.5, 0.75, 0.5, 0.75, 0.625, 0.625, 0.625, 0.75, 0.5, 0.875, 0.5, 0.875, 0.625, 0.75, 0.625, 0.75, 0.625, 0.875, 0.625, 0.875, 0.75, 0.75, 0.75, 0.625, 0.625, 0.75, 0.625, 0.75, 0.75, 0.625, 0.75, 0.625, 0.0, 0.625, 0.25, 0.375, 0.25, 0.375, 0.0, 0.625, 0.875, 0.625, 1.0, 0.375, 1.0, 0.375, 0.875, 0.375, 0.5, 0.625, 0.5, 0.625, 0.625, 0.375, 0.625, 0.322, 0.6248, 0.3217, 0.5433, 0.2236, 0.5608, 0.2234, 0.6247, 0.3217, 0.5433, 0.2893, 0.5038, 0.1782, 0.5559, 0.2236, 0.5608, 0.4018, 0.2663, 0.4432, 0.2278, 0.3945, 0.2035, 0.3363, 0.2223, 0.4432, 0.2278, 0.4499, 0.1254, 0.4039, 0.1256, 0.3945, 0.2035, 0.4499, 0.1254, 0.4408, 0.03398, 0.3915, 0.04776, 0.4039, 0.1256, 0.4408, 0.3224, 0.3965, 0.2748, 0.3289, 0.03149, 0.3915, 0.04776, 0.2892, 0.7454, 0.3217, 0.7065, 0.2236, 0.6889, 0.1782, 0.6928, 0.3217, 0.7065, 0.322, 0.6248, 0.2234, 0.6247, 0.2236, 0.6889, 0.25, 0.6875, 0.1875, 0.6875, 0.8125, 0.6875, 0.75, 0.6875, 0.1875, 0.6875, 0.1875, 0.625, 0.8125, 0.625, 0.8125, 0.6875, 0.1875, 0.625, 0.1875, 0.5625, 0.8125, 0.5625, 0.8125, 0.625, 0.1875, 0.5625, 0.25, 0.5625, 0.75, 0.5625, 0.8125, 0.5625, 0.5, 0.25, 0.5, 0.375, 0.625, 0.1875, 0.5768, 0.1765, 0.5, 0.375, 0.5, 0.5, 0.8241, 0.5734, 0.875, 0.5625, 0.5, 0.5, 0.5, 0.625, 0.8202, 0.625, 0.8241, 0.5734, 0.5, 0.625, 0.5, 0.75, 0.8346, 0.6553, 0.8202, 0.625, 0.5, 0.75, 0.5, 0.875, 0.875, 0.6655, 0.8346, 0.6553, 0.5, 0.875, 0.5, 1.0, 0.58, 0.08267, 0.625, 0.0845, 0.5, 0.0, 0.5, 0.125, 0.5729, 0.125, 0.58, 0.08267, 0.5, 0.125, 0.5, 0.25, 0.5768, 0.1765, 0.5729, 0.125, 0.75, 0.625, 0.8125, 0.625, 0.5, 0.3125, 0.5, 0.375, 0.8125, 0.625, 0.875, 0.625, 0.5, 0.2634, 0.5, 0.3125, 0.625, 0.125, 0.5, 0.1233, 0.4375, 0.2513, 0.5, 0.2634, 0.5, 0.1233, 0.375, 0.125, 0.375, 0.25, 0.4375, 0.2513, 0.125, 0.625, 0.1875, 0.5562, 0.1875, 0.5, 0.125, 0.5, 0.1875, 0.5562, 0.25, 0.5562, 0.25, 0.5, 0.1875, 0.5, 0.375, 0.25, 0.625, 0.25, 0.5416, 0.3097, 0.6555, 0.3069, 0.875, 0.5, 0.75, 0.5, 0.5415, 0.3746, 0.5416, 0.3097, 0.5, 0.0, 0.375, 0.0, 0.2253, 0.7522, 0.25, 0.75, 0.375, 0.75, 0.625, 0.75, 0.4409, 0.9196, 0.3797, 0.8984, 0.375, 0.5, 0.25, 0.5, 0.4494, 0.875, 0.4409, 0.9196, 0.375, 0.3507, 0.5, 0.3542, 0.5, 0.3812, 0.375, 0.375, 0.2286, 0.625, 0.2562, 0.625, 0.25, 0.75, 0.2257, 0.75, 0.75, 0.5, 0.7747, 0.5, 0.7619, 0.625, 0.7161, 0.625, 0.2126, 0.5, 0.215, 0.625, 0.1976, 0.625, 0.1951, 0.5, 0.625, 0.3374, 0.5, 0.3402, 0.5, 0.3222, 0.625, 0.3202, 0.5, 0.8688, 0.625, 0.875, 0.625, 0.8999, 0.5, 0.8959, 0.7877, 0.75, 0.7808, 0.625, 0.8034, 0.625, 0.8048, 0.75, 0.375, 0.875, 0.5, 0.8688, 0.5, 0.8959, 0.375, 0.8993, 0.8048, 0.5, 0.8302, 0.5, 0.8253, 0.625, 0.8034, 0.625, 0.2257, 0.5, 0.2286, 0.625, 0.215, 0.625, 0.2126, 0.5, 0.2286, 0.625, 0.2257, 0.75, 0.2126, 0.75, 0.215, 0.625, 0.625, 0.3503, 0.5, 0.3542, 0.5, 0.3402, 0.625, 0.3374, 0.5, 0.3542, 0.375, 0.3507, 0.375, 0.3376, 0.5, 0.3402, 0.7619, 0.625, 0.7747, 0.5, 0.7876, 0.5, 0.7808, 0.625, 0.7749, 0.75, 0.7619, 0.625, 0.7808, 0.625, 0.7877, 0.75, 0.5, 0.8959, 0.625, 0.8999, 0.625, 0.9127, 0.5, 0.9098, 0.375, 0.8993, 0.5, 0.8959, 0.5, 0.9098, 0.375, 0.9124, 0.8048, 0.5, 0.8034, 0.625, 0.7808, 0.625, 0.7876, 0.5, 0.625, 0.2779, 0.625, 0.1875, 0.5625, 0.1875, 0.5324, 0.2809, 0.625, 0.375, 0.625, 0.2779, 0.5324, 0.2809, 0.5, 0.3812, 0.375, 0.875, 0.4397, 0.4543, 0.5324, 0.4513, 0.5, 0.8688, 0.5, 0.8688, 0.5324, 0.4513, 0.625, 0.4543, 0.625, 0.875, 0.75, 0.75, 0.8147, 0.7176, 0.7984, 0.625, 0.7161, 0.625, 0.7161, 0.625, 0.7984, 0.625, 0.8147, 0.5324, 0.75, 0.5, 0.2562, 0.625, 0.3825, 0.3661, 0.3795, 0.394, 0.25, 0.75, 0.5, 0.3812, 0.5324, 0.2809, 0.4397, 0.2779, 0.375, 0.375, 0.25, 0.5, 0.3795, 0.3382, 0.3825, 0.3661, 0.2562, 0.625, 0.1479, 0.625, 0.1611, 0.625, 0.1584, 0.75, 0.1474, 0.75, 0.1474, 0.5, 0.1584, 0.5, 0.1611, 0.625, 0.1479, 0.625, 0.375, 0.2724, 0.5, 0.27, 0.5, 0.2846, 0.375, 0.2834, 0.5, 0.27, 0.625, 0.2724, 0.625, 0.2834, 0.5, 0.2846, 0.8253, 0.625, 0.8389, 0.625, 0.8416, 0.75, 0.8302, 0.75, 0.8302, 0.5, 0.8416, 0.5, 0.8389, 0.625, 0.8253, 0.625, 0.5, 0.9503, 0.625, 0.9552, 0.625, 0.9666, 0.5, 0.9639, 0.375, 0.9552, 0.5, 0.9503, 0.5, 0.9639, 0.375, 0.9666, 0.4334, 0.875, 0.428, 1.0, 0.4202, 1.0, 0.4252, 0.875, 0.3979, 0.1215, 0.4184, 0.1235, 0.419, 0.2611, 0.3977, 0.2161, 0.3974, 0.75, 0.4187, 0.75, 0.4185, 0.875, 0.398, 0.875, 0.3945, 0.6293, 0.4179, 0.6267, 0.4187, 0.75, 0.3974, 0.75, 0.5012, 0.875, 0.5109, 0.875, 0.505, 1.0, 0.4949, 1.0, 0.5018, 0.75, 0.5115, 0.75, 0.5109, 0.875, 0.5012, 0.875, 0.5018, 0.625, 0.5117, 0.625, 0.5115, 0.75, 0.5018, 0.75, 0.5018, 0.5, 0.5115, 0.5, 0.5117, 0.625, 0.5018, 0.625, 0.502, 0.375, 0.5115, 0.375, 0.5115, 0.5, 0.5018, 0.5, 0.5018, 0.25, 0.5115, 0.2541, 0.5115, 0.375, 0.502, 0.375, 0.5012, 0.125, 0.5109, 0.125, 0.5115, 0.2541, 0.5018, 0.25, 0.4949, 0.0, 0.505, 0.0, 0.5109, 0.125, 0.5012, 0.125, 0.4124, 0.7228, 0.4131, 0.6248, 0.322, 0.6248, 0.3217, 0.7065, 0.4247, 0.6499, 0.4124, 0.7228, 0.3217, 0.7065, 0.2892, 0.7454, 0.4864, 0.5763, 0.4247, 0.6499, 0.3965, 0.2748, 0.4408, 0.3224, 0.4924, 0.1253, 0.4864, 0.02125, 0.4408, 0.03398, 0.4499, 0.1254, 0.4882, 0.2502, 0.4924, 0.1253, 0.4499, 0.1254, 0.4432, 0.2278, 0.4242, 0.3876, 0.4882, 0.2502, 0.4432, 0.2278, 0.4018, 0.2663, 0.4124, 0.5271, 0.4242, 0.3876, 0.2893, 0.5038, 0.3217, 0.5433, 0.4131, 0.6248, 0.4124, 0.5271, 0.3217, 0.5433, 0.322, 0.6248, 0.4202, 0.0, 0.4251, 0.1239, 0.4184, 0.1235, 0.4142, 0.0, 0.4251, 0.1239, 0.4249, 0.2545, 0.419, 0.2611, 0.4184, 0.1235, 0.4252, 0.2508, 0.4321, 0.375, 0.4272, 0.375, 0.4183, 0.2537, 0.4321, 0.375, 0.4252, 0.499, 0.4177, 0.4966, 0.4272, 0.375, 0.4246, 0.4958, 0.4253, 0.6261, 0.4179, 0.6267, 0.4182, 0.4896, 0.4253, 0.6261, 0.4256, 0.75, 0.4187, 0.75, 0.4179, 0.6267, 0.4256, 0.75, 0.4252, 0.875, 0.4185, 0.875, 0.4187, 0.75, 0.4252, 0.875, 0.4202, 1.0, 0.4142, 1.0, 0.4185, 0.875, 0.3977, 0.2161, 0.4183, 0.2537, 0.4129, 0.2909, 0.3966, 0.255, 0.4339, 0.75, 0.4334, 0.875, 0.4252, 0.875, 0.4256, 0.75, 0.4338, 0.6258, 0.4339, 0.75, 0.4256, 0.75, 0.4253, 0.6261, 0.4325, 0.5, 0.4338, 0.6258, 0.4253, 0.6261, 0.4246, 0.4958, 0.4394, 0.375, 0.4325, 0.5, 0.4252, 0.499, 0.4321, 0.375, 0.4325, 0.25, 0.4394, 0.375, 0.4321, 0.375, 0.4252, 0.2508, 0.4333, 0.1242, 0.4325, 0.25, 0.4249, 0.2545, 0.4251, 0.1239, 0.428, 0.0, 0.4333, 0.1242, 0.4251, 0.1239, 0.4202, 0.0])
me_001.update()

# ---- objects
ob_x = bpy.data.objects.new('큐브', me_001)

# ---- transforms, parenting, visibility, modifiers, constraints
ob_x.location = (0.0, 0.0, 0.0)
_m = ob_x.modifiers.new('미러', 'MIRROR')
_m.use_clip = True
_m = ob_x.modifiers.new('섭디비젼', 'SUBSURF')
_m.levels = 2

# ---- collection membership
col_collection.objects.link(ob_x)

# ---- scene / render settings (as saved in the file)
scene.frame_start = 1; scene.frame_end = 250; scene.frame_set(1)
scene.render.engine = 'CYCLES'
scene.cycles.samples = 256
scene.cycles.sampling_pattern = 'TABULATED_SOBOL'
scene.cycles.use_light_tree = False
scene.cycles.transparent_max_bounces = 16
scene.view_settings.view_transform = 'Filmic'
bpy.context.view_layer.update()

# ---- added for rendering (the .blend has no active camera): camera
cam_auto = bpy.data.cameras.new('AutoCamera')
cam_auto.lens = 50.0
cam_auto.sensor_width = 36.0
cam_auto.clip_end = 1000.0
ob_auto_camera = bpy.data.objects.new('AutoCamera', cam_auto)
scene.collection.objects.link(ob_auto_camera)
ob_auto_camera.location = (10.6407, -12.9618, 8.51064)
ob_auto_camera.rotation_euler = (1.09748, -7.21219e-08, 0.694738)
scene.camera = ob_auto_camera
bpy.context.view_layer.update()
